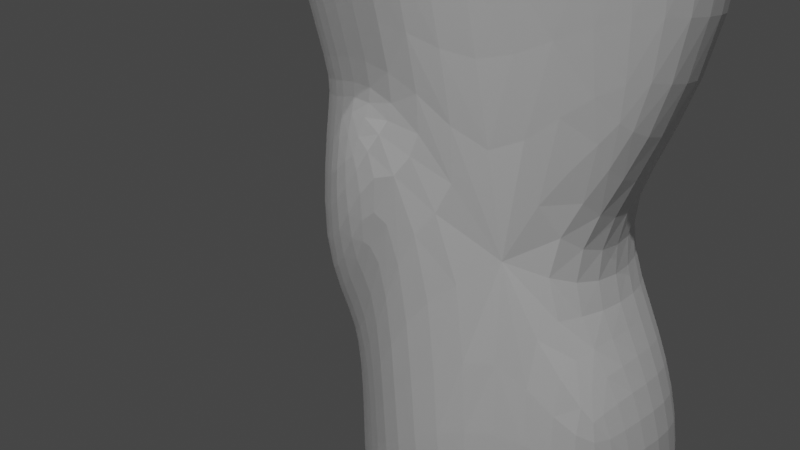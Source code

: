 # Source: leg1.blend  (saved by Blender 2.93.21; exported with 4.5.12 LTS)
import bpy
from mathutils import Matrix  # noqa: F401  (used for matrix-valued properties, if any)

bpy.ops.wm.read_factory_settings(use_empty=True)
scene = bpy.context.scene
scene.name = 'Scene'

# ---- collections
col_collection = bpy.data.collections.new('Collection'); scene.collection.children.link(col_collection)

# ---- materials (node trees are filled in below, after node groups)
mat_material = bpy.data.materials.new('Material')
mat_material.alpha_threshold = 0.0
mat_material.use_transparent_shadow = False
mat_material.line_color = (0.0, 0.0, 0.0, 1.0)

# ---- material node trees
mat_material.use_nodes = True; mat_material.node_tree.nodes.clear()
_N = mat_material.node_tree.nodes; _L = mat_material.node_tree.links
n0 = _N.new('ShaderNodeOutputMaterial'); n0.name = 'Material Output'; n0.location = (300, 300)
n1 = _N.new('ShaderNodeBsdfPrincipled'); n1.name = 'Principled BSDF'; n1.location = (10, 300)
n1.distribution = 'GGX'
n1.subsurface_method = 'BURLEY'
n1.inputs[2].default_value = 0.4
n1.inputs[3].default_value = 1.45
n1.inputs[27].default_value = (0.0, 0.0, 0.0, 1.0)
n1.inputs[28].default_value = 1.0
_L.new(n1.outputs[0], n0.inputs[0])
n0.is_active_output = True

# ---- world
world_world = bpy.data.worlds.new('World'); scene.world = world_world
world_world.use_nodes = True; world_world.node_tree.nodes.clear()
_N = world_world.node_tree.nodes; _L = world_world.node_tree.links
n0 = _N.new('ShaderNodeOutputWorld'); n0.name = 'World Output'; n0.location = (300, 300)
n1 = _N.new('ShaderNodeBackground'); n1.name = 'Background'; n1.location = (10, 300)
n1.inputs[0].default_value = (0.05088, 0.05088, 0.05088, 1.0)
_L.new(n1.outputs[0], n0.inputs[0])
n0.is_active_output = True
world_world.color = (0.05088, 0.05088, 0.05088)
world_world.use_sun_shadow = False
world_world.sun_shadow_jitter_overblur = 0.0

# ---- cameras
cam_camera = bpy.data.cameras.new('Camera')
cam_camera.clip_end = 100.0
cam_camera.ortho_scale = 7.314
cam_camera_001 = bpy.data.cameras.new('Camera.001')
cam_camera_001.clip_end = 1001.0
cam_camera_001.sensor_width = 57.0
cam_camera_001.display_size = 1.1
cam_camera_001.shift_y = -0.04
cam_camera_001.dof.use_dof = True

# ---- lights
light_light = bpy.data.lights.new('Light', 'POINT')
light_light.transmission_factor = 0.0
light_light.energy = 1000.0
light_light.shadow_soft_size = 0.1
light_light.shadow_maximum_resolution = 0.006
light_light.use_absolute_resolution = True
light_light_001 = bpy.data.lights.new('Light.001', 'POINT')
light_light_001.transmission_factor = 0.0
light_light_001.energy = 1000.0
light_light_001.shadow_soft_size = 0.1
light_light_001.shadow_maximum_resolution = 0.006
light_light_001.use_absolute_resolution = True

# ---- meshes
me_cube = bpy.data.meshes.new('Cube')
me_cube.from_pydata([(0.5955, -0.3188, 1.642), (0.4948, -0.2636, -0.8508), (-0.4738, -0.3203, 1.641), (-0.4225, -0.1342, -0.8508), (-0.32, -0.04004, -3.243), (0.3493, -0.1288, -3.243), (-0.2101, 0.4417, -1.534), (0.3095, -0.5163, 1.642), (0.2596, -0.3958, -1.534), (-0.2617, 0.5757, 1.642), (-0.1387, 0.3373, -3.243), (0.1865, -0.2842, -3.243), (-0.2674, -0.6402, 0.2367), (-0.6675, -0.08378, 1.641), (0.3597, 0.7888, 0.2367), (-0.32, 0.02655, -3.243), (-0.7621, 0.1386, 0.2367), (-0.4719, -0.01705, -2.203), (0.4948, -0.2015, -2.203), (0.2596, -0.426, -2.203), (-0.2101, 0.4719, -2.203), (0.3455, -0.6402, 0.2367), (-0.4719, 0.02296, -2.203), (-0.4225, -0.1342, -0.8508), (0.4948, -0.2636, -0.8508), (-0.2101, 0.69, -0.8508), (0.2596, -0.426, -0.8508), (-0.2938, 0.7888, 0.2367), (-0.5708, 0.2416, -0.8508), (-0.4129, -0.1716, -1.859), (0.4382, -0.2995, -1.859), (0.2311, -0.4024, -1.859), (-0.2101, 0.5167, -1.859), (0.6656, -0.4192, 0.2367), (-0.5361, 0.03071, -1.859), (-0.1907, -0.5012, -1.341), (-0.2101, 0.3302, -1.19), (0.2596, -0.426, -0.8508), (-0.5833, -0.243, 0.2367), (0.3222, 0.5757, 1.642), (0.2701, 0.4417, -1.534), (0.1937, 0.3373, -3.243), (0.2701, 0.4719, -2.203), (0.2701, 0.69, -0.8508), (0.2701, 0.5167, -1.859), (0.2701, 0.3302, -1.19), (-0.2382, -0.5163, 1.642), (-0.1907, -0.3958, -1.534), (-0.1253, -0.2842, -3.243), (-0.1907, -0.426, -2.203), (-0.1907, -0.426, -0.8508), (-0.1653, -0.4024, -1.859), (-0.1907, -0.426, -0.8508), (0.2596, -0.5012, -1.338), (0.03448, -0.3958, -1.534), (0.0306, -0.2842, -3.243), (0.03448, -0.426, -2.203), (0.03291, -0.4024, -1.859), (0.03448, -0.5012, -1.339), (0.03566, -0.5163, 1.642), (0.03448, -0.426, -0.8508), (0.03448, -0.426, -0.8508), (0.03001, 0.4417, -1.534), (0.02751, 0.3373, -3.243), (0.03001, 0.4719, -2.203), (0.03001, 0.5167, -1.859), (0.03023, 0.5757, 1.642), (0.03001, 0.69, -0.8508), (0.03001, 0.3302, -1.19), (-0.5802, 0.3027, 1.642), (-0.4719, 0.1509, -1.534), (-0.32, 0.1819, -3.243), (-0.4719, 0.2474, -2.203), (-0.426, 0.5521, -0.827), (-0.4719, 0.2922, -1.859), (-0.5112, 0.145, -1.32), (0.4948, 0.1509, -1.534), (0.3493, 0.1819, -3.243), (0.6317, 0.3027, 1.642), (0.4948, 0.2474, -2.203), (0.4784, 0.5521, -0.827), (0.4948, 0.2922, -1.859), (0.4861, 0.145, -1.32), (0.3493, 0.03469, -3.243), (0.4948, 0.03472, -2.203), (0.5615, 0.04462, -1.859), (0.6449, -0.158, 1.642), (0.5354, 0.08721, -0.8508), (0.03903, -0.6402, 0.2367), (0.03296, 0.7888, 0.2367), (-0.5873, 0.5761, 0.1569), (0.633, 0.5761, 0.1569), (0.7205, -0.07153, 0.2367), (-0.4887, -0.3376, 1.349), (-0.2471, -0.5422, 1.35), (0.3326, 0.6474, 1.35), (-0.686, -0.06128, 1.349), (0.6663, -0.1394, 1.35), (0.651, 0.365, 1.35), (0.3194, -0.5422, 1.35), (-0.6009, 0.365, 1.35), (-0.2715, 0.6474, 1.35), (0.03053, 0.6474, 1.35), (0.6153, -0.338, 1.35), (0.03615, -0.5422, 1.35)], [], [(94, 46, 2, 93), (6, 32, 74, 70), (74, 32, 20, 72), (75, 36, 6, 70), (84, 18, 5, 83), (49, 17, 4, 48), (18, 19, 11, 5), (103, 0, 7, 99), (28, 75, 70, 34, 29, 3, 23), (76, 85, 81), (17, 22, 15, 4), (93, 2, 13, 96), (29, 34, 22, 17), (91, 92, 87, 80), (90, 27, 25, 73), (30, 31, 19, 18), (51, 29, 17, 49), (85, 30, 18, 84), (84, 83, 77, 79), (28, 16, 90, 73), (97, 86, 0, 103), (75, 73, 25, 36), (100, 101, 27, 90), (1, 8, 31, 30), (80, 87, 82), (52, 50, 23, 3), (20, 10, 71, 72), (85, 84, 79, 81), (98, 97, 92, 91), (62, 68, 45, 40), (62, 40, 44, 65), (68, 67, 43, 45), (65, 44, 42, 64), (64, 42, 41, 63), (102, 66, 39, 95), (54, 58, 35, 47), (54, 47, 51, 57), (61, 60, 50, 52), (57, 51, 49, 56), (56, 49, 48, 55), (104, 59, 46, 94), (3, 29, 51, 47), (47, 35, 3), (8, 1, 53), (37, 1, 24, 26), (53, 1, 37), (58, 53, 37, 61), (3, 35, 52), (35, 58, 61, 52), (99, 7, 59, 104), (19, 56, 55, 11), (31, 57, 56, 19), (37, 26, 60, 61), (8, 54, 57, 31), (8, 53, 58, 54), (101, 9, 66, 102), (20, 64, 63, 10), (32, 65, 64, 20), (36, 25, 67, 68), (6, 62, 65, 32), (6, 36, 68, 62), (76, 81, 44, 40), (43, 80, 82, 45), (44, 81, 79, 42), (79, 77, 41, 42), (14, 91, 80, 43), (70, 74, 34), (28, 73, 75), (34, 74, 72, 22), (22, 72, 71, 15), (96, 13, 69, 100), (45, 82, 76, 40), (26, 21, 88, 60), (95, 98, 91, 14), (67, 89, 14, 43), (25, 27, 89, 67), (60, 88, 12, 50), (87, 92, 33, 24), (24, 33, 21, 26), (23, 38, 16, 28), (50, 12, 38, 23), (39, 78, 98, 95), (16, 96, 100, 90), (27, 101, 102, 89), (21, 99, 104, 88), (88, 104, 94, 12), (89, 102, 95, 14), (78, 86, 97, 98), (69, 9, 101, 100), (92, 97, 103, 33), (38, 93, 96, 16), (33, 103, 99, 21), (12, 94, 93, 38), (82, 87, 24, 1, 30, 85, 76)])
_uv = me_cube.uv_layers.new(name='UVMap')
_uv.uv.foreach_set('vector', [0.6028, 0.9273, 0.625, 0.9273, 0.625, 0.9587, 0.6028, 0.9587, 0.3832, 0.3177, 0.3779, 0.3177, 0.3779, 0.1875, 0.3832, 0.1875, 0.3779, 0.1875, 0.3779, 0.3177, 0.3762, 0.3177, 0.3762, 0.1875, 0.3972, 0.1875, 0.4094, 0.3177, 0.3832, 0.3177, 0.3832, 0.1875, 0.3762, 0.6217, 0.3762, 0.6875, 0.375, 0.6875, 0.375, 0.6217, 0.3762, 0.9273, 0.3762, 1.006, 0.375, 1.0, 0.375, 0.9273, 0.3762, 0.6875, 0.3762, 0.8108, 0.375, 0.8108, 0.375, 0.6875, 0.6028, 0.7048, 0.625, 0.7048, 0.625, 0.8108, 0.6028, 0.8108, 0.4352, 0.125, 0.3972, 0.1875, 0.3832, 0.1875, 0.3779, 0.125, 0.3779, 0.07301, 0.4393, 0.08942, 0.4366, 0.1063, 0.3832, 0.5625, 0.3779, 0.6216, 0.3779, 0.5625, 0.3762, 0.1139, 0.3762, 0.125, 0.375, 0.125, 0.375, 0.09821, 0.6039, 0.125, 0.6256, 0.125, 0.6251, 0.125, 0.603, 0.125, 0.3779, 0.07301, 0.3779, 0.125, 0.3762, 0.125, 0.3762, 0.1139, 0.518, 0.5625, 0.518, 0.668, 0.4352, 0.668, 0.4352, 0.5625, 0.518, 0.1875, 0.518, 0.3177, 0.4352, 0.3177, 0.4352, 0.1875, 0.3779, 0.7175, 0.3779, 0.8108, 0.3762, 0.8108, 0.3762, 0.6875, 0.3779, 0.9273, 0.3778, 1.011, 0.3762, 1.006, 0.3762, 0.9273, 0.3779, 0.6216, 0.3779, 0.7175, 0.3762, 0.6875, 0.3762, 0.6217, 0.3762, 0.6217, 0.375, 0.6217, 0.375, 0.5625, 0.3762, 0.5625, 0.4352, 0.125, 0.518, 0.125, 0.518, 0.1875, 0.4352, 0.1875, 0.6028, 0.668, 0.625, 0.668, 0.625, 0.7048, 0.6028, 0.7048, 0.3972, 0.1875, 0.4352, 0.1875, 0.4352, 0.3177, 0.4094, 0.3177, 0.6028, 0.1875, 0.6028, 0.3177, 0.518, 0.3177, 0.518, 0.1875, 0.4248, 0.7401, 0.3832, 0.8108, 0.3779, 0.8108, 0.3779, 0.7175, 0.4352, 0.5625, 0.4352, 0.668, 0.3972, 0.5625, 0.4352, 0.9273, 0.4352, 0.9273, 0.4352, 0.9745, 0.4352, 0.9745, 0.3762, 0.3177, 0.375, 0.3177, 0.375, 0.1875, 0.3762, 0.1875, 0.3779, 0.6216, 0.3762, 0.6217, 0.3762, 0.5625, 0.3779, 0.5625, 0.6028, 0.5625, 0.6028, 0.668, 0.518, 0.668, 0.518, 0.5625, 0.3832, 0.3798, 0.4094, 0.3798, 0.4094, 0.4419, 0.3832, 0.4419, 0.3832, 0.3798, 0.3832, 0.4419, 0.3779, 0.4419, 0.3779, 0.3798, 0.4094, 0.3798, 0.4352, 0.3798, 0.4352, 0.4419, 0.4094, 0.4419, 0.3779, 0.3798, 0.3779, 0.4419, 0.3762, 0.4419, 0.3762, 0.3798, 0.3762, 0.3798, 0.3762, 0.4419, 0.375, 0.4419, 0.375, 0.3798, 0.6028, 0.3798, 0.625, 0.3798, 0.625, 0.4419, 0.6028, 0.4419, 0.3832, 0.8691, 0.398, 0.8691, 0.3979, 0.9273, 0.3832, 0.9273, 0.3832, 0.8691, 0.3832, 0.9273, 0.3779, 0.9273, 0.3779, 0.8691, 0.4352, 0.8691, 0.4352, 0.8691, 0.4352, 0.9273, 0.4352, 0.9273, 0.3779, 0.8691, 0.3779, 0.9273, 0.3762, 0.9273, 0.3762, 0.8691, 0.3762, 0.8691, 0.3762, 0.9273, 0.375, 0.9273, 0.375, 0.8691, 0.6028, 0.8691, 0.625, 0.8691, 0.625, 0.9273, 0.6028, 0.9273, 0.3884, 1.023, 0.3778, 1.011, 0.3779, 0.9273, 0.3832, 0.9273, 0.3832, 0.9273, 0.3979, 0.9273, 0.4352, 0.9745, 0.3832, 0.8108, 0.4248, 0.7401, 0.3981, 0.8108, 0.4352, 0.8108, 0.4352, 0.7048, 0.4352, 0.7048, 0.4352, 0.8108, 0.3981, 0.8108, 0.4248, 0.7401, 0.4352, 0.8108, 0.398, 0.8691, 0.3981, 0.8108, 0.4352, 0.8108, 0.4352, 0.8691, 0.4352, 0.9745, 0.3979, 0.9273, 0.4352, 0.9273, 0.3979, 0.9273, 0.398, 0.8691, 0.4352, 0.8691, 0.4352, 0.9273, 0.6028, 0.8108, 0.625, 0.8108, 0.625, 0.8691, 0.6028, 0.8691, 0.3762, 0.8108, 0.3762, 0.8691, 0.375, 0.8691, 0.375, 0.8108, 0.3779, 0.8108, 0.3779, 0.8691, 0.3762, 0.8691, 0.3762, 0.8108, 0.4352, 0.8108, 0.4352, 0.8108, 0.4352, 0.8691, 0.4352, 0.8691, 0.3832, 0.8108, 0.3832, 0.8691, 0.3779, 0.8691, 0.3779, 0.8108, 0.3832, 0.8108, 0.3981, 0.8108, 0.398, 0.8691, 0.3832, 0.8691, 0.6028, 0.3177, 0.625, 0.3177, 0.625, 0.3798, 0.6028, 0.3798, 0.3762, 0.3177, 0.3762, 0.3798, 0.375, 0.3798, 0.375, 0.3177, 0.3779, 0.3177, 0.3779, 0.3798, 0.3762, 0.3798, 0.3762, 0.3177, 0.4094, 0.3177, 0.4352, 0.3177, 0.4352, 0.3798, 0.4094, 0.3798, 0.3832, 0.3177, 0.3832, 0.3798, 0.3779, 0.3798, 0.3779, 0.3177, 0.3832, 0.3177, 0.4094, 0.3177, 0.4094, 0.3798, 0.3832, 0.3798, 0.3832, 0.5625, 0.3779, 0.5625, 0.3779, 0.4419, 0.3832, 0.4419, 0.4352, 0.4419, 0.4352, 0.5625, 0.3972, 0.5625, 0.4094, 0.4419, 0.3779, 0.4419, 0.3779, 0.5625, 0.3762, 0.5625, 0.3762, 0.4419, 0.3762, 0.5625, 0.375, 0.5625, 0.375, 0.4419, 0.3762, 0.4419, 0.518, 0.4419, 0.518, 0.5625, 0.4352, 0.5625, 0.4352, 0.4419, 0.3832, 0.1875, 0.3779, 0.1875, 0.3779, 0.125, 0.4352, 0.125, 0.4352, 0.1875, 0.3972, 0.1875, 0.3779, 0.125, 0.3779, 0.1875, 0.3762, 0.1875, 0.3762, 0.125, 0.3762, 0.125, 0.3762, 0.1875, 0.375, 0.1875, 0.375, 0.125, 0.603, 0.125, 0.6251, 0.125, 0.625, 0.1875, 0.6028, 0.1875, 0.4094, 0.4419, 0.3972, 0.5625, 0.3832, 0.5625, 0.3832, 0.4419, 0.4352, 0.8108, 0.518, 0.8108, 0.518, 0.8691, 0.4352, 0.8691, 0.6028, 0.4419, 0.6028, 0.5625, 0.518, 0.5625, 0.518, 0.4419, 0.4352, 0.3798, 0.518, 0.3798, 0.518, 0.4419, 0.4352, 0.4419, 0.4352, 0.3177, 0.518, 0.3177, 0.518, 0.3798, 0.4352, 0.3798, 0.4352, 0.8691, 0.518, 0.8691, 0.518, 0.9273, 0.4352, 0.9273, 0.4352, 0.668, 0.518, 0.668, 0.518, 0.7048, 0.4352, 0.7048, 0.4352, 0.7048, 0.518, 0.7048, 0.518, 0.8108, 0.4352, 0.8108, 0.4366, 0.1063, 0.5179, 0.125, 0.518, 0.125, 0.4352, 0.125, 0.4352, 0.9273, 0.518, 0.9273, 0.518, 0.9745, 0.4352, 0.9745, 0.625, 0.4419, 0.625, 0.5625, 0.6028, 0.5625, 0.6028, 0.4419, 0.518, 0.125, 0.603, 0.125, 0.6028, 0.1875, 0.518, 0.1875, 0.518, 0.3177, 0.6028, 0.3177, 0.6028, 0.3798, 0.518, 0.3798, 0.518, 0.8108, 0.6028, 0.8108, 0.6028, 0.8691, 0.518, 0.8691, 0.518, 0.8691, 0.6028, 0.8691, 0.6028, 0.9273, 0.518, 0.9273, 0.518, 0.3798, 0.6028, 0.3798, 0.6028, 0.4419, 0.518, 0.4419, 0.625, 0.5625, 0.625, 0.668, 0.6028, 0.668, 0.6028, 0.5625, 0.625, 0.1875, 0.625, 0.3177, 0.6028, 0.3177, 0.6028, 0.1875, 0.518, 0.668, 0.6028, 0.668, 0.6028, 0.7048, 0.518, 0.7048, 0.5179, 0.125, 0.6039, 0.125, 0.603, 0.125, 0.518, 0.125, 0.518, 0.7048, 0.6028, 0.7048, 0.6028, 0.8108, 0.518, 0.8108, 0.518, 0.9273, 0.6028, 0.9273, 0.6028, 0.9587, 0.518, 0.9745, 0.3972, 0.5625, 0.4352, 0.668, 0.4352, 0.7048, 0.4352, 0.7048, 0.3779, 0.7175, 0.3779, 0.6216, 0.3832, 0.5625])
me_cube.materials.append(mat_material)
me_cube.use_remesh_preserve_volume = False
me_cube.use_remesh_preserve_attributes = False
me_cube.use_mirror_vertex_groups = False
me_cube.update()
me_cube_001 = bpy.data.meshes.new('Cube.001')
me_cube_001.from_pydata([(0.5955, -0.3188, 1.642), (0.4948, -0.2636, -0.8508), (-0.4738, -0.3203, 1.641), (-0.4225, -0.1342, -0.8508), (-0.32, -0.04004, -3.243), (0.3493, -0.1288, -3.243), (-0.2101, 0.4417, -1.534), (0.3095, -0.5163, 1.642), (0.2596, -0.3958, -1.534), (-0.2617, 0.5757, 1.642), (-0.1387, 0.3373, -3.243), (0.1865, -0.2842, -3.243), (-0.2674, -0.6402, 0.2367), (-0.6675, -0.08378, 1.641), (0.3597, 0.7888, 0.2367), (-0.32, 0.02655, -3.243), (-0.7621, 0.1386, 0.2367), (-0.4719, -0.01705, -2.203), (0.4948, -0.2015, -2.203), (0.2596, -0.426, -2.203), (-0.2101, 0.4719, -2.203), (0.3455, -0.6402, 0.2367), (-0.4719, 0.02296, -2.203), (-0.4225, -0.1342, -0.8508), (0.4948, -0.2636, -0.8508), (-0.2101, 0.69, -0.8508), (0.2596, -0.426, -0.8508), (-0.2938, 0.7888, 0.2367), (-0.5708, 0.2416, -0.8508), (-0.4129, -0.1716, -1.859), (0.4382, -0.2995, -1.859), (0.2311, -0.4024, -1.859), (-0.2101, 0.5167, -1.859), (0.6656, -0.4192, 0.2367), (-0.5361, 0.03071, -1.859), (-0.1907, -0.5012, -1.341), (-0.2101, 0.3302, -1.19), (0.2596, -0.426, -0.8508), (-0.5833, -0.243, 0.2367), (0.3222, 0.5757, 1.642), (0.2701, 0.4417, -1.534), (0.1937, 0.3373, -3.243), (0.2701, 0.4719, -2.203), (0.2701, 0.69, -0.8508), (0.2701, 0.5167, -1.859), (0.2701, 0.3302, -1.19), (-0.2382, -0.5163, 1.642), (-0.1907, -0.3958, -1.534), (-0.1253, -0.2842, -3.243), (-0.1907, -0.426, -2.203), (-0.1907, -0.426, -0.8508), (-0.1653, -0.4024, -1.859), (-0.1907, -0.426, -0.8508), (0.2596, -0.5012, -1.338), (0.03448, -0.3958, -1.534), (0.0306, -0.2842, -3.243), (0.03448, -0.426, -2.203), (0.03291, -0.4024, -1.859), (0.03448, -0.5012, -1.339), (0.03566, -0.5163, 1.642), (0.03448, -0.426, -0.8508), (0.03448, -0.426, -0.8508), (0.03001, 0.4417, -1.534), (0.02751, 0.3373, -3.243), (0.03001, 0.4719, -2.203), (0.03001, 0.5167, -1.859), (0.03023, 0.5757, 1.642), (0.03001, 0.69, -0.8508), (0.03001, 0.3302, -1.19), (-0.5802, 0.3027, 1.642), (-0.4719, 0.1509, -1.534), (-0.32, 0.1819, -3.243), (-0.4719, 0.2474, -2.203), (-0.426, 0.5521, -0.827), (-0.4719, 0.2922, -1.859), (-0.5112, 0.145, -1.32), (0.4948, 0.1509, -1.534), (0.3493, 0.1819, -3.243), (0.6317, 0.3027, 1.642), (0.4948, 0.2474, -2.203), (0.4784, 0.5521, -0.827), (0.4948, 0.2922, -1.859), (0.4861, 0.145, -1.32), (0.3493, 0.03469, -3.243), (0.4948, 0.03472, -2.203), (0.5615, 0.04462, -1.859), (0.6449, -0.158, 1.642), (0.5354, 0.08721, -0.8508), (0.03903, -0.6402, 0.2367), (0.03296, 0.7888, 0.2367), (-0.5873, 0.5761, 0.1569), (0.633, 0.5761, 0.1569), (0.7205, -0.07153, 0.2367), (-0.4887, -0.3376, 1.349), (-0.2471, -0.5422, 1.35), (0.3326, 0.6474, 1.35), (-0.686, -0.06128, 1.349), (0.6663, -0.1394, 1.35), (0.651, 0.365, 1.35), (0.3194, -0.5422, 1.35), (-0.6009, 0.365, 1.35), (-0.2715, 0.6474, 1.35), (0.03053, 0.6474, 1.35), (0.6153, -0.338, 1.35), (0.03615, -0.5422, 1.35)], [], [(94, 46, 2, 93), (6, 32, 74, 70), (74, 32, 20, 72), (75, 36, 6, 70), (84, 18, 5, 83), (49, 17, 4, 48), (18, 19, 11, 5), (103, 0, 7, 99), (28, 75, 70, 34, 29, 3, 23), (76, 85, 81), (17, 22, 15, 4), (93, 2, 13, 96), (29, 34, 22, 17), (91, 92, 87, 80), (90, 27, 25, 73), (30, 31, 19, 18), (51, 29, 17, 49), (85, 30, 18, 84), (84, 83, 77, 79), (28, 16, 90, 73), (97, 86, 0, 103), (75, 73, 25, 36), (100, 101, 27, 90), (1, 8, 31, 30), (80, 87, 82), (52, 50, 23, 3), (20, 10, 71, 72), (85, 84, 79, 81), (98, 97, 92, 91), (62, 68, 45, 40), (62, 40, 44, 65), (68, 67, 43, 45), (65, 44, 42, 64), (64, 42, 41, 63), (102, 66, 39, 95), (54, 58, 35, 47), (54, 47, 51, 57), (61, 60, 50, 52), (57, 51, 49, 56), (56, 49, 48, 55), (104, 59, 46, 94), (3, 29, 51, 47), (47, 35, 3), (8, 1, 53), (37, 1, 24, 26), (53, 1, 37), (58, 53, 37, 61), (3, 35, 52), (35, 58, 61, 52), (99, 7, 59, 104), (19, 56, 55, 11), (31, 57, 56, 19), (37, 26, 60, 61), (8, 54, 57, 31), (8, 53, 58, 54), (101, 9, 66, 102), (20, 64, 63, 10), (32, 65, 64, 20), (36, 25, 67, 68), (6, 62, 65, 32), (6, 36, 68, 62), (76, 81, 44, 40), (43, 80, 82, 45), (44, 81, 79, 42), (79, 77, 41, 42), (14, 91, 80, 43), (70, 74, 34), (28, 73, 75), (34, 74, 72, 22), (22, 72, 71, 15), (96, 13, 69, 100), (45, 82, 76, 40), (26, 21, 88, 60), (95, 98, 91, 14), (67, 89, 14, 43), (25, 27, 89, 67), (60, 88, 12, 50), (87, 92, 33, 24), (24, 33, 21, 26), (23, 38, 16, 28), (50, 12, 38, 23), (39, 78, 98, 95), (16, 96, 100, 90), (27, 101, 102, 89), (21, 99, 104, 88), (88, 104, 94, 12), (89, 102, 95, 14), (78, 86, 97, 98), (69, 9, 101, 100), (92, 97, 103, 33), (38, 93, 96, 16), (33, 103, 99, 21), (12, 94, 93, 38), (82, 87, 24, 1, 30, 85, 76)])
_uv = me_cube_001.uv_layers.new(name='UVMap')
_uv.uv.foreach_set('vector', [0.6028, 0.9273, 0.625, 0.9273, 0.625, 0.9587, 0.6028, 0.9587, 0.3832, 0.3177, 0.3779, 0.3177, 0.3779, 0.1875, 0.3832, 0.1875, 0.3779, 0.1875, 0.3779, 0.3177, 0.3762, 0.3177, 0.3762, 0.1875, 0.3972, 0.1875, 0.4094, 0.3177, 0.3832, 0.3177, 0.3832, 0.1875, 0.3762, 0.6217, 0.3762, 0.6875, 0.375, 0.6875, 0.375, 0.6217, 0.3762, 0.9273, 0.3762, 1.006, 0.375, 1.0, 0.375, 0.9273, 0.3762, 0.6875, 0.3762, 0.8108, 0.375, 0.8108, 0.375, 0.6875, 0.6028, 0.7048, 0.625, 0.7048, 0.625, 0.8108, 0.6028, 0.8108, 0.4352, 0.125, 0.3972, 0.1875, 0.3832, 0.1875, 0.3779, 0.125, 0.3779, 0.07301, 0.4393, 0.08942, 0.4366, 0.1063, 0.3832, 0.5625, 0.3779, 0.6216, 0.3779, 0.5625, 0.3762, 0.1139, 0.3762, 0.125, 0.375, 0.125, 0.375, 0.09821, 0.6039, 0.125, 0.6256, 0.125, 0.6251, 0.125, 0.603, 0.125, 0.3779, 0.07301, 0.3779, 0.125, 0.3762, 0.125, 0.3762, 0.1139, 0.518, 0.5625, 0.518, 0.668, 0.4352, 0.668, 0.4352, 0.5625, 0.518, 0.1875, 0.518, 0.3177, 0.4352, 0.3177, 0.4352, 0.1875, 0.3779, 0.7175, 0.3779, 0.8108, 0.3762, 0.8108, 0.3762, 0.6875, 0.3779, 0.9273, 0.3778, 1.011, 0.3762, 1.006, 0.3762, 0.9273, 0.3779, 0.6216, 0.3779, 0.7175, 0.3762, 0.6875, 0.3762, 0.6217, 0.3762, 0.6217, 0.375, 0.6217, 0.375, 0.5625, 0.3762, 0.5625, 0.4352, 0.125, 0.518, 0.125, 0.518, 0.1875, 0.4352, 0.1875, 0.6028, 0.668, 0.625, 0.668, 0.625, 0.7048, 0.6028, 0.7048, 0.3972, 0.1875, 0.4352, 0.1875, 0.4352, 0.3177, 0.4094, 0.3177, 0.6028, 0.1875, 0.6028, 0.3177, 0.518, 0.3177, 0.518, 0.1875, 0.4248, 0.7401, 0.3832, 0.8108, 0.3779, 0.8108, 0.3779, 0.7175, 0.4352, 0.5625, 0.4352, 0.668, 0.3972, 0.5625, 0.4352, 0.9273, 0.4352, 0.9273, 0.4352, 0.9745, 0.4352, 0.9745, 0.3762, 0.3177, 0.375, 0.3177, 0.375, 0.1875, 0.3762, 0.1875, 0.3779, 0.6216, 0.3762, 0.6217, 0.3762, 0.5625, 0.3779, 0.5625, 0.6028, 0.5625, 0.6028, 0.668, 0.518, 0.668, 0.518, 0.5625, 0.3832, 0.3798, 0.4094, 0.3798, 0.4094, 0.4419, 0.3832, 0.4419, 0.3832, 0.3798, 0.3832, 0.4419, 0.3779, 0.4419, 0.3779, 0.3798, 0.4094, 0.3798, 0.4352, 0.3798, 0.4352, 0.4419, 0.4094, 0.4419, 0.3779, 0.3798, 0.3779, 0.4419, 0.3762, 0.4419, 0.3762, 0.3798, 0.3762, 0.3798, 0.3762, 0.4419, 0.375, 0.4419, 0.375, 0.3798, 0.6028, 0.3798, 0.625, 0.3798, 0.625, 0.4419, 0.6028, 0.4419, 0.3832, 0.8691, 0.398, 0.8691, 0.3979, 0.9273, 0.3832, 0.9273, 0.3832, 0.8691, 0.3832, 0.9273, 0.3779, 0.9273, 0.3779, 0.8691, 0.4352, 0.8691, 0.4352, 0.8691, 0.4352, 0.9273, 0.4352, 0.9273, 0.3779, 0.8691, 0.3779, 0.9273, 0.3762, 0.9273, 0.3762, 0.8691, 0.3762, 0.8691, 0.3762, 0.9273, 0.375, 0.9273, 0.375, 0.8691, 0.6028, 0.8691, 0.625, 0.8691, 0.625, 0.9273, 0.6028, 0.9273, 0.3884, 1.023, 0.3778, 1.011, 0.3779, 0.9273, 0.3832, 0.9273, 0.3832, 0.9273, 0.3979, 0.9273, 0.4352, 0.9745, 0.3832, 0.8108, 0.4248, 0.7401, 0.3981, 0.8108, 0.4352, 0.8108, 0.4352, 0.7048, 0.4352, 0.7048, 0.4352, 0.8108, 0.3981, 0.8108, 0.4248, 0.7401, 0.4352, 0.8108, 0.398, 0.8691, 0.3981, 0.8108, 0.4352, 0.8108, 0.4352, 0.8691, 0.4352, 0.9745, 0.3979, 0.9273, 0.4352, 0.9273, 0.3979, 0.9273, 0.398, 0.8691, 0.4352, 0.8691, 0.4352, 0.9273, 0.6028, 0.8108, 0.625, 0.8108, 0.625, 0.8691, 0.6028, 0.8691, 0.3762, 0.8108, 0.3762, 0.8691, 0.375, 0.8691, 0.375, 0.8108, 0.3779, 0.8108, 0.3779, 0.8691, 0.3762, 0.8691, 0.3762, 0.8108, 0.4352, 0.8108, 0.4352, 0.8108, 0.4352, 0.8691, 0.4352, 0.8691, 0.3832, 0.8108, 0.3832, 0.8691, 0.3779, 0.8691, 0.3779, 0.8108, 0.3832, 0.8108, 0.3981, 0.8108, 0.398, 0.8691, 0.3832, 0.8691, 0.6028, 0.3177, 0.625, 0.3177, 0.625, 0.3798, 0.6028, 0.3798, 0.3762, 0.3177, 0.3762, 0.3798, 0.375, 0.3798, 0.375, 0.3177, 0.3779, 0.3177, 0.3779, 0.3798, 0.3762, 0.3798, 0.3762, 0.3177, 0.4094, 0.3177, 0.4352, 0.3177, 0.4352, 0.3798, 0.4094, 0.3798, 0.3832, 0.3177, 0.3832, 0.3798, 0.3779, 0.3798, 0.3779, 0.3177, 0.3832, 0.3177, 0.4094, 0.3177, 0.4094, 0.3798, 0.3832, 0.3798, 0.3832, 0.5625, 0.3779, 0.5625, 0.3779, 0.4419, 0.3832, 0.4419, 0.4352, 0.4419, 0.4352, 0.5625, 0.3972, 0.5625, 0.4094, 0.4419, 0.3779, 0.4419, 0.3779, 0.5625, 0.3762, 0.5625, 0.3762, 0.4419, 0.3762, 0.5625, 0.375, 0.5625, 0.375, 0.4419, 0.3762, 0.4419, 0.518, 0.4419, 0.518, 0.5625, 0.4352, 0.5625, 0.4352, 0.4419, 0.3832, 0.1875, 0.3779, 0.1875, 0.3779, 0.125, 0.4352, 0.125, 0.4352, 0.1875, 0.3972, 0.1875, 0.3779, 0.125, 0.3779, 0.1875, 0.3762, 0.1875, 0.3762, 0.125, 0.3762, 0.125, 0.3762, 0.1875, 0.375, 0.1875, 0.375, 0.125, 0.603, 0.125, 0.6251, 0.125, 0.625, 0.1875, 0.6028, 0.1875, 0.4094, 0.4419, 0.3972, 0.5625, 0.3832, 0.5625, 0.3832, 0.4419, 0.4352, 0.8108, 0.518, 0.8108, 0.518, 0.8691, 0.4352, 0.8691, 0.6028, 0.4419, 0.6028, 0.5625, 0.518, 0.5625, 0.518, 0.4419, 0.4352, 0.3798, 0.518, 0.3798, 0.518, 0.4419, 0.4352, 0.4419, 0.4352, 0.3177, 0.518, 0.3177, 0.518, 0.3798, 0.4352, 0.3798, 0.4352, 0.8691, 0.518, 0.8691, 0.518, 0.9273, 0.4352, 0.9273, 0.4352, 0.668, 0.518, 0.668, 0.518, 0.7048, 0.4352, 0.7048, 0.4352, 0.7048, 0.518, 0.7048, 0.518, 0.8108, 0.4352, 0.8108, 0.4366, 0.1063, 0.5179, 0.125, 0.518, 0.125, 0.4352, 0.125, 0.4352, 0.9273, 0.518, 0.9273, 0.518, 0.9745, 0.4352, 0.9745, 0.625, 0.4419, 0.625, 0.5625, 0.6028, 0.5625, 0.6028, 0.4419, 0.518, 0.125, 0.603, 0.125, 0.6028, 0.1875, 0.518, 0.1875, 0.518, 0.3177, 0.6028, 0.3177, 0.6028, 0.3798, 0.518, 0.3798, 0.518, 0.8108, 0.6028, 0.8108, 0.6028, 0.8691, 0.518, 0.8691, 0.518, 0.8691, 0.6028, 0.8691, 0.6028, 0.9273, 0.518, 0.9273, 0.518, 0.3798, 0.6028, 0.3798, 0.6028, 0.4419, 0.518, 0.4419, 0.625, 0.5625, 0.625, 0.668, 0.6028, 0.668, 0.6028, 0.5625, 0.625, 0.1875, 0.625, 0.3177, 0.6028, 0.3177, 0.6028, 0.1875, 0.518, 0.668, 0.6028, 0.668, 0.6028, 0.7048, 0.518, 0.7048, 0.5179, 0.125, 0.6039, 0.125, 0.603, 0.125, 0.518, 0.125, 0.518, 0.7048, 0.6028, 0.7048, 0.6028, 0.8108, 0.518, 0.8108, 0.518, 0.9273, 0.6028, 0.9273, 0.6028, 0.9587, 0.518, 0.9745, 0.3972, 0.5625, 0.4352, 0.668, 0.4352, 0.7048, 0.4352, 0.7048, 0.3779, 0.7175, 0.3779, 0.6216, 0.3832, 0.5625])
me_cube_001.materials.append(mat_material)
me_cube_001.use_remesh_preserve_volume = False
me_cube_001.use_remesh_preserve_attributes = False
me_cube_001.use_mirror_vertex_groups = False
me_cube_001.update()
me_circle = bpy.data.meshes.new('Circle')
me_circle.from_pydata([(0.0668, 2.933, -0.02475), (-0.2836, 2.899, -0.02475), (-0.6205, 2.796, -0.02475), (-0.931, 2.63, -0.02475), (-1.203, 2.407, -0.02475), (-1.427, 2.135, -0.02475), (-1.592, 1.824, -0.02475), (-1.695, 1.488, -0.02475), (-1.729, 1.137, -0.02475), (-1.695, 0.7868, -0.02475), (-1.592, 0.4499, -0.02475), (-1.427, 0.1394, -0.02475), (-1.203, -0.1328, -0.02475), (-0.931, -0.3561, -0.02475), (-0.6205, -0.5221, -0.02475), (-0.2836, -0.6243, -0.02475), (0.0668, -0.6588, -0.02475), (0.4172, -0.6243, -0.02475), (0.7541, -0.5221, -0.02475), (1.065, -0.3561, -0.02475), (1.337, -0.1328, -0.02475), (1.56, 0.1394, -0.02475), (1.726, 0.4499, -0.02475), (1.828, 0.7868, -0.02475), (1.863, 1.137, -0.02475), (1.828, 1.488, -0.02475), (1.726, 1.824, -0.02475), (1.56, 2.135, -0.02475), (1.337, 2.407, -0.02475), (1.065, 2.63, -0.02475), (0.7541, 2.796, -0.02475), (0.4172, 2.899, -0.02475)], [(1, 0), (2, 1), (3, 2), (4, 3), (5, 4), (6, 5), (7, 6), (8, 7), (9, 8), (10, 9), (11, 10), (12, 11), (13, 12), (14, 13), (15, 14), (16, 15), (17, 16), (18, 17), (19, 18), (20, 19), (21, 20), (22, 21), (23, 22), (24, 23), (25, 24), (26, 25), (27, 26), (28, 27), (29, 28), (30, 29), (31, 30), (0, 31)], [])
_uv = me_circle.uv_layers.new(name='UVMap')
_uv.uv.foreach_set('vector', [])
me_circle.use_remesh_fix_poles = True
me_circle.use_remesh_preserve_attributes = False
me_circle.update()
me_cube_002 = bpy.data.meshes.new('Cube.002')
me_cube_002.from_pydata([(-1.0, -1.0, -1.0), (-1.0, -1.0, 1.0), (-1.0, 1.0, -1.0), (-1.0, 1.0, 1.0), (1.0, -1.0, -1.0), (1.0, -1.0, 1.0), (1.0, 1.0, -1.0), (1.0, 1.0, 1.0)], [(2, 0), (0, 1), (1, 3), (3, 2), (6, 2), (3, 7), (7, 6), (4, 6), (7, 5), (5, 4), (0, 4), (5, 1)], [])
_uv = me_cube_002.uv_layers.new(name='UVMap')
_uv.uv.foreach_set('vector', [])
me_cube_002.use_remesh_fix_poles = True
me_cube_002.use_remesh_preserve_attributes = False
me_cube_002.update()
arm_armature_001 = bpy.data.armatures.new('Armature.001')  # bones are not reproduced
arm_armature = bpy.data.armatures.new('Armature')  # bones are not reproduced

# ---- objects
ob_cube = bpy.data.objects.new('Cube', me_cube)
ob_light = bpy.data.objects.new('Light', light_light)
ob_camera = bpy.data.objects.new('Camera', cam_camera)
ob_cube_001 = bpy.data.objects.new('Cube.001', me_cube_001)
ob_light_001 = bpy.data.objects.new('Light.001', light_light_001)
ob_armature_001 = bpy.data.objects.new('Armature.001', arm_armature_001)
ob_armature = bpy.data.objects.new('Armature', arm_armature)
ob_circle = bpy.data.objects.new('Circle', me_circle)
ob_cube_002 = bpy.data.objects.new('Cube.002', me_cube_002)
ob_camera_001 = bpy.data.objects.new('Camera.001', cam_camera_001)
ob_empty = bpy.data.objects.new('Empty', None)

# ---- transforms, parenting, visibility, modifiers, constraints
ob_cube.parent = ob_armature
ob_cube.location = (0.0, 0.0, 0.0)
ob_cube.lock_rotations_4d = False
ob_cube.empty_display_type = 'ARROWS'
ob_cube.lineart.crease_threshold = 0.0
_vg = ob_cube.vertex_groups.new(name='bone.001')
for _i, _w in zip([1, 3, 4, 5, 6, 8, 10, 11, 15, 17, 18, 19, 20, 22, 29, 30, 31, 32, 34, 35, 36, 37, 40, 41, 42, 44, 45, 47, 48, 49, 51, 52, 53, 54, 55, 56, 57, 58, 61, 62, 63, 64, 65, 68, 70, 71, 72, 74, 75, 76, 77, 79, 81, 82, 83, 84, 85], [0.2379, 0.1876, 0.9175, 0.8497, 0.7504, 0.6308, 0.3248, 0.9319, 0.8512, 0.981, 0.9729, 0.9839, 0.9419, 0.9758, 0.8829, 0.8911, 0.9387, 0.9236, 0.9354, 0.1475, 0.1084, 0.08327, 0.7646, 0.2449, 0.9317, 0.9238, 0.1457, 0.6312, 0.9631, 0.9889, 0.9476, 0.05753, 0.2189, 0.7387, 0.961, 0.9883, 0.9473, 0.1457, 0.0534, 0.77, 0.2018, 0.9322, 0.9263, 0.09898, 0.6607, 0.7136, 0.9626, 0.9212, 0.1291, 0.7743, 0.411, 0.943, 0.9233, 0.2635, 0.6936, 0.9592, 0.9181]): _vg.add([_i], _w, 'REPLACE')
_vg = ob_cube.vertex_groups.new(name='bone.002')
for _i, _w in zip([0, 1, 2, 3, 6, 7, 8, 9, 12, 13, 14, 16, 21, 23, 24, 25, 26, 27, 28, 29, 30, 32, 33, 34, 35, 36, 37, 38, 39, 40, 43, 44, 45, 46, 47, 50, 52, 53, 54, 58, 59, 60, 61, 62, 65, 66, 67, 68, 69, 70, 73, 74, 75, 76, 78, 80, 81, 82, 85, 86, 87, 88, 89, 90, 91, 92, 93, 94, 95, 96, 97, 98, 99, 100, 101, 102, 103, 104], [0.9996, 0.6401, 0.9997, 0.6921, 0.1384, 0.9997, 0.1943, 0.9994, 0.9963, 0.9996, 0.9907, 0.9937, 0.9954, 0.9579, 0.9387, 0.9176, 0.9475, 0.9911, 0.9174, 0.05758, 0.04374, 0.02475, 0.9947, 0.01302, 0.2045, 0.4939, 0.8028, 0.996, 0.9994, 0.1312, 0.9154, 0.02218, 0.4909, 0.9997, 0.1759, 0.9582, 0.8111, 0.281, 0.09197, 0.1201, 0.9997, 0.9526, 0.7941, 0.1266, 0.01997, 0.9994, 0.9153, 0.4963, 0.9995, 0.1922, 0.9166, 0.02992, 0.5011, 0.1219, 0.9994, 0.9138, 0.02122, 0.4836, 0.02703, 0.9995, 0.9201, 0.9959, 0.9909, 0.991, 0.9903, 0.993, 0.9995, 0.9996, 0.9988, 0.9993, 0.9991, 0.9989, 0.9994, 0.9991, 0.9989, 0.9989, 0.9993, 0.9996]): _vg.add([_i], _w, 'REPLACE')
_vg = ob_cube.vertex_groups.new(name='bone.L')
_vg = ob_cube.vertex_groups.new(name='bone.003')
_vg = ob_cube.vertex_groups.new(name='bone.Leg1')
_vg = ob_cube.vertex_groups.new(name='bone.Leg2')
_vg = ob_cube.vertex_groups.new(name='IK.l')
for _i, _w in zip([4, 5, 10, 11, 15, 20, 22, 41, 42, 48, 55, 63, 64, 71, 72, 77, 79, 83, 84], [0.1724, 0.158, 0.8162, 0.0759, 0.3179, 0.0597, 0.005031, 0.7963, 0.06191, 0.0661, 0.05213, 0.872, 0.06496, 0.6172, 0.03858, 0.6127, 0.04661, 0.3191, 0.01234]): _vg.add([_i], _w, 'REPLACE')
_vg = ob_cube.vertex_groups.new(name='Pole.L')
for _i, _w in zip([1, 3, 6, 8, 23, 24, 25, 26, 28, 29, 30, 31, 32, 34, 35, 36, 37, 40, 43, 44, 45, 47, 50, 51, 52, 53, 54, 57, 58, 60, 61, 62, 65, 67, 68, 70, 73, 74, 75, 76, 80, 81, 82, 85, 87], [0.1216, 0.1201, 0.1091, 0.1741, 0.06712, 0.0679, 0.06663, 0.03387, 0.07183, 0.05851, 0.05998, 0.07004, 0.009673, 0.01022, 0.6479, 0.3974, 0.1138, 0.1016, 0.06807, 0.008035, 0.3629, 0.1925, 0.02355, 0.0626, 0.1313, 0.4998, 0.1688, 0.05207, 0.7341, 0.02469, 0.1524, 0.1009, 0.005958, 0.06836, 0.4044, 0.1452, 0.06721, 0.01517, 0.3695, 0.102, 0.0621, 0.01226, 0.2523, 0.02575, 0.0782]): _vg.add([_i], _w, 'REPLACE')
_vg = ob_cube.vertex_groups.new(name='IK.L')
for _i, _w in zip([4, 5, 10, 11, 15, 20, 41, 42, 48, 55, 63, 64, 71, 72, 77, 79, 83, 84], [0.08171, 0.1492, 0.6743, 0.06729, 0.148, 0.04493, 0.7541, 0.05721, 0.02261, 0.0266, 0.7974, 0.05745, 0.2855, 0.003301, 0.5879, 0.0411, 0.3053, 0.008951]): _vg.add([_i], _w, 'REPLACE')
_m = ob_cube.modifiers.new('Subdivision', 'SUBSURF')
_m.levels = 3
_m = ob_cube.modifiers.new('Armature', 'ARMATURE')
_m = ob_cube.modifiers.new('Armature.001', 'ARMATURE')
_m = ob_cube.modifiers.new('Armature.002', 'ARMATURE')
_m.object = ob_armature
ob_light.parent = ob_armature
ob_light.location = (4.076, 1.005, 5.904)
ob_light.rotation_euler = (0.6503, 0.05522, 1.866)
ob_light.lock_rotations_4d = False
ob_light.empty_display_type = 'ARROWS'
ob_light.color = (0.0, 0.0, 0.0, 0.0)
ob_light.lineart.crease_threshold = 0.0
ob_camera.location = (3.156, -0.5376, -0.6405)
ob_camera.rotation_euler = (1.37, 0.06668, 1.469)
ob_camera.scale = (1.026, 1.026, 1.026)
ob_camera.lock_rotations_4d = False
ob_camera.empty_display_type = 'ARROWS'
ob_camera.color = (0.0, 0.0, 0.0, 0.0)
ob_camera.display_type = 'WIRE'
ob_camera.lineart.crease_threshold = 0.0
ob_cube_001.parent = ob_armature_001
ob_cube_001.matrix_parent_inverse = Matrix(((1.0, -0.0, 0.0, -0.01148), (-0.0, 1.0, -0.0, -0.02296), (0.0, -0.0, 1.0, 3.243), (-0.0, 0.0, -0.0, 1.0)))
ob_cube_001.location = (0.0, 0.0, 0.0)
ob_cube_001.lock_rotations_4d = False
ob_cube_001.empty_display_type = 'ARROWS'
ob_cube_001.lineart.crease_threshold = 0.0
_vg = ob_cube_001.vertex_groups.new(name='bone.001')
for _i, _w in zip([1, 3, 4, 5, 6, 8, 10, 11, 15, 17, 18, 19, 20, 22, 23, 24, 25, 26, 28, 29, 30, 31, 32, 34, 35, 36, 37, 40, 41, 42, 43, 44, 45, 47, 48, 49, 50, 51, 52, 53, 54, 55, 56, 57, 58, 60, 61, 62, 63, 64, 65, 67, 68, 70, 71, 72, 73, 74, 75, 76, 77, 79, 80, 81, 82, 83, 84, 85, 87], [0.7158, 0.7619, 0.9999, 0.9998, 0.9659, 0.8853, 0.9999, 0.9999, 0.9999, 0.9984, 0.998, 0.9989, 0.9986, 0.9983, 0.1421, 0.1369, 0.1421, 0.09324, 0.1697, 0.9838, 0.9801, 0.9937, 0.9911, 0.9851, 0.7833, 0.8555, 0.302, 0.9627, 0.9998, 0.9985, 0.145, 0.991, 0.8493, 0.9046, 0.9999, 0.9989, 0.07616, 0.9928, 0.2744, 0.7703, 0.9322, 0.9999, 0.9989, 0.9912, 0.8151, 0.07514, 0.2531, 0.9694, 0.9999, 0.9987, 0.9917, 0.1473, 0.8768, 0.9531, 0.9999, 0.9984, 0.143, 0.9896, 0.8237, 0.9485, 0.9998, 0.9983, 0.1433, 0.989, 0.814, 0.9998, 0.9979, 0.9819, 0.1626]): _vg.add([_i], _w, 'REPLACE')
_vg = ob_cube_001.vertex_groups.new(name='bone.002')
for _i, _w in zip([0, 1, 2, 3, 6, 7, 8, 9, 12, 13, 14, 16, 21, 23, 24, 25, 26, 27, 28, 33, 35, 36, 37, 38, 39, 40, 43, 45, 46, 47, 50, 52, 53, 54, 58, 59, 60, 61, 62, 66, 67, 68, 69, 70, 73, 75, 76, 78, 80, 82, 86, 87, 88, 89, 90, 91, 92, 93, 94, 95, 96, 97, 98, 99, 100, 101, 102, 103, 104], [0.999, 0.2842, 0.999, 0.2381, 0.01828, 0.9991, 0.1147, 0.9988, 0.9927, 0.999, 0.9837, 0.9861, 0.9914, 0.8579, 0.8631, 0.8579, 0.9068, 0.9841, 0.8303, 0.9887, 0.2167, 0.1445, 0.698, 0.9889, 0.9987, 0.02456, 0.855, 0.1507, 0.9992, 0.09543, 0.9238, 0.7256, 0.2297, 0.06775, 0.1849, 0.9992, 0.9249, 0.7469, 0.01119, 0.9987, 0.8527, 0.1232, 0.9989, 0.04376, 0.857, 0.1763, 0.05155, 0.9987, 0.8567, 0.186, 0.9988, 0.8374, 0.9926, 0.9843, 0.9833, 0.9827, 0.9854, 0.9987, 0.9991, 0.9981, 0.9985, 0.9983, 0.9981, 0.9989, 0.9983, 0.9982, 0.9982, 0.9987, 0.9991]): _vg.add([_i], _w, 'REPLACE')
_vg = ob_cube_001.vertex_groups.new(name='bone.L')
_m = ob_cube_001.modifiers.new('Subdivision', 'SUBSURF')
_m.levels = 3
_m = ob_cube_001.modifiers.new('Armature', 'ARMATURE')
_m.object = ob_armature_001
ob_light_001.location = (6.016, -4.85, 6.248)
ob_light_001.rotation_euler = (0.6503, 0.05522, 1.866)
ob_light_001.lock_rotations_4d = False
ob_light_001.empty_display_type = 'ARROWS'
ob_light_001.color = (0.0, 0.0, 0.0, 0.0)
ob_light_001.lineart.crease_threshold = 0.0
ob_armature_001.location = (1.951, -5.833, -2.9)
ob_armature.location = (0.0, 0.0, 0.0)
ob_armature.show_axis = True
ob_circle.location = (0.0, 0.0, 0.0)
ob_circle.show_axis = True
ob_cube_002.location = (6.447, 8.883, -2.37)
ob_camera_001.location = (-4.524, -2.184, -1.438)
ob_camera_001.rotation_euler = (4.705, -3.142, 1.864)
ob_empty.location = (1.252, 4.868, 2.607)
cam_camera_001.dof.focus_object = ob_empty

# ---- collection membership
col_collection.objects.link(ob_cube)
col_collection.objects.link(ob_light)
col_collection.objects.link(ob_camera)
col_collection.objects.link(ob_cube_001)
col_collection.objects.link(ob_light_001)
col_collection.objects.link(ob_armature_001)
col_collection.objects.link(ob_armature)
col_collection.objects.link(ob_circle)
col_collection.objects.link(ob_cube_002)
col_collection.objects.link(ob_camera_001)
col_collection.objects.link(ob_empty)

# ---- scene / render settings (as saved in the file)
scene.camera = ob_camera
scene.frame_start = 1; scene.frame_end = 250; scene.frame_set(55)
scene.render.engine = 'BLENDER_EEVEE_NEXT'
scene.render.pixel_aspect_x = 4.4
scene.render.pixel_aspect_y = 6.1
scene.render.border_min_y = 0.5013
scene.render.border_max_x = 0.0
scene.render.border_max_y = 0.5103
scene.cycles.use_denoising = False
scene.cycles.samples = 128
scene.cycles.sampling_pattern = 'TABULATED_SOBOL'
scene.cycles.use_adaptive_sampling = False
scene.cycles.use_light_tree = False
scene.view_settings.view_transform = 'Filmic'
bpy.context.view_layer.update()
